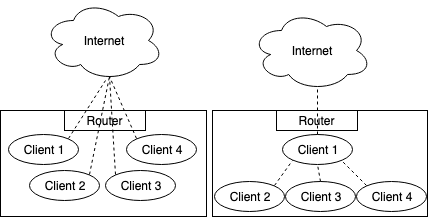

The diagram above was exported from draw.io. Its source (the exported page's mxGraphModel, read from the mxfile embedded in the PNG):
<mxGraphModel dx="860" dy="682" grid="1" gridSize="10" guides="1" tooltips="1" connect="1" arrows="1" fold="1" page="1" pageScale="1" pageWidth="850" pageHeight="1100" math="0" shadow="0">
  <root>
    <mxCell id="0" />
    <mxCell id="1" parent="0" />
    <mxCell id="ZYRV1NkgElp4xuQpfk5J-14" value="" style="rounded=0;whiteSpace=wrap;html=1;" vertex="1" parent="1">
      <mxGeometry x="175" y="140" width="206" height="106" as="geometry" />
    </mxCell>
    <mxCell id="ZYRV1NkgElp4xuQpfk5J-1" value="Internet" style="ellipse;shape=cloud;whiteSpace=wrap;html=1;" vertex="1" parent="1">
      <mxGeometry x="218" y="30" width="120" height="80" as="geometry" />
    </mxCell>
    <mxCell id="ZYRV1NkgElp4xuQpfk5J-4" value="Client 1" style="ellipse;whiteSpace=wrap;html=1;" vertex="1" parent="1">
      <mxGeometry x="183" y="164" width="70" height="30" as="geometry" />
    </mxCell>
    <mxCell id="ZYRV1NkgElp4xuQpfk5J-5" value="Client 3" style="ellipse;whiteSpace=wrap;html=1;" vertex="1" parent="1">
      <mxGeometry x="280" y="200" width="70" height="30" as="geometry" />
    </mxCell>
    <mxCell id="ZYRV1NkgElp4xuQpfk5J-6" value="Client 2" style="ellipse;whiteSpace=wrap;html=1;" vertex="1" parent="1">
      <mxGeometry x="204" y="200" width="70" height="30" as="geometry" />
    </mxCell>
    <mxCell id="ZYRV1NkgElp4xuQpfk5J-7" value="Client 4" style="ellipse;whiteSpace=wrap;html=1;" vertex="1" parent="1">
      <mxGeometry x="301" y="164" width="70" height="30" as="geometry" />
    </mxCell>
    <mxCell id="ZYRV1NkgElp4xuQpfk5J-16" value="Router" style="rounded=0;whiteSpace=wrap;html=1;" vertex="1" parent="1">
      <mxGeometry x="239" y="140" width="81" height="20" as="geometry" />
    </mxCell>
    <mxCell id="ZYRV1NkgElp4xuQpfk5J-17" value="" style="endArrow=none;dashed=1;html=1;exitX=1;exitY=0;exitDx=0;exitDy=0;entryX=0.55;entryY=0.95;entryDx=0;entryDy=0;entryPerimeter=0;" edge="1" parent="1" source="ZYRV1NkgElp4xuQpfk5J-6" target="ZYRV1NkgElp4xuQpfk5J-1">
      <mxGeometry width="50" height="50" relative="1" as="geometry">
        <mxPoint x="180" y="320" as="sourcePoint" />
        <mxPoint x="230" y="270" as="targetPoint" />
      </mxGeometry>
    </mxCell>
    <mxCell id="ZYRV1NkgElp4xuQpfk5J-19" value="" style="endArrow=none;dashed=1;html=1;exitX=0;exitY=0;exitDx=0;exitDy=0;entryX=0.55;entryY=0.95;entryDx=0;entryDy=0;entryPerimeter=0;" edge="1" parent="1" source="ZYRV1NkgElp4xuQpfk5J-5" target="ZYRV1NkgElp4xuQpfk5J-1">
      <mxGeometry width="50" height="50" relative="1" as="geometry">
        <mxPoint x="274" y="214" as="sourcePoint" />
        <mxPoint x="294" y="116" as="targetPoint" />
      </mxGeometry>
    </mxCell>
    <mxCell id="ZYRV1NkgElp4xuQpfk5J-20" value="" style="endArrow=none;dashed=1;html=1;exitX=0;exitY=0;exitDx=0;exitDy=0;entryX=0.55;entryY=0.95;entryDx=0;entryDy=0;entryPerimeter=0;" edge="1" parent="1" source="ZYRV1NkgElp4xuQpfk5J-7" target="ZYRV1NkgElp4xuQpfk5J-1">
      <mxGeometry width="50" height="50" relative="1" as="geometry">
        <mxPoint x="300" y="214" as="sourcePoint" />
        <mxPoint x="294" y="116" as="targetPoint" />
      </mxGeometry>
    </mxCell>
    <mxCell id="ZYRV1NkgElp4xuQpfk5J-21" value="" style="endArrow=none;dashed=1;html=1;exitX=1;exitY=0;exitDx=0;exitDy=0;" edge="1" parent="1" source="ZYRV1NkgElp4xuQpfk5J-4">
      <mxGeometry width="50" height="50" relative="1" as="geometry">
        <mxPoint x="321" y="178" as="sourcePoint" />
        <mxPoint x="280" y="110" as="targetPoint" />
      </mxGeometry>
    </mxCell>
    <mxCell id="ZYRV1NkgElp4xuQpfk5J-22" value="" style="rounded=0;whiteSpace=wrap;html=1;" vertex="1" parent="1">
      <mxGeometry x="387" y="140" width="215" height="106" as="geometry" />
    </mxCell>
    <mxCell id="ZYRV1NkgElp4xuQpfk5J-23" value="Internet" style="ellipse;shape=cloud;whiteSpace=wrap;html=1;" vertex="1" parent="1">
      <mxGeometry x="426" y="40" width="120" height="80" as="geometry" />
    </mxCell>
    <mxCell id="ZYRV1NkgElp4xuQpfk5J-24" value="Client 1" style="ellipse;whiteSpace=wrap;html=1;" vertex="1" parent="1">
      <mxGeometry x="456.5" y="164" width="70" height="30" as="geometry" />
    </mxCell>
    <mxCell id="ZYRV1NkgElp4xuQpfk5J-25" value="Client 3" style="ellipse;whiteSpace=wrap;html=1;" vertex="1" parent="1">
      <mxGeometry x="460" y="211" width="70" height="30" as="geometry" />
    </mxCell>
    <mxCell id="ZYRV1NkgElp4xuQpfk5J-26" value="Client 2" style="ellipse;whiteSpace=wrap;html=1;" vertex="1" parent="1">
      <mxGeometry x="389" y="211" width="70" height="30" as="geometry" />
    </mxCell>
    <mxCell id="ZYRV1NkgElp4xuQpfk5J-27" value="Client 4" style="ellipse;whiteSpace=wrap;html=1;" vertex="1" parent="1">
      <mxGeometry x="531" y="211" width="70" height="30" as="geometry" />
    </mxCell>
    <mxCell id="ZYRV1NkgElp4xuQpfk5J-28" value="Router" style="rounded=0;whiteSpace=wrap;html=1;" vertex="1" parent="1">
      <mxGeometry x="451" y="140" width="81" height="20" as="geometry" />
    </mxCell>
    <mxCell id="ZYRV1NkgElp4xuQpfk5J-29" value="" style="endArrow=none;dashed=1;html=1;exitX=1;exitY=0;exitDx=0;exitDy=0;entryX=0;entryY=1;entryDx=0;entryDy=0;" edge="1" parent="1" source="ZYRV1NkgElp4xuQpfk5J-26" target="ZYRV1NkgElp4xuQpfk5J-24">
      <mxGeometry width="50" height="50" relative="1" as="geometry">
        <mxPoint x="392" y="320" as="sourcePoint" />
        <mxPoint x="442" y="270" as="targetPoint" />
      </mxGeometry>
    </mxCell>
    <mxCell id="ZYRV1NkgElp4xuQpfk5J-30" value="" style="endArrow=none;dashed=1;html=1;exitX=0.5;exitY=0;exitDx=0;exitDy=0;entryX=0.5;entryY=1;entryDx=0;entryDy=0;" edge="1" parent="1" source="ZYRV1NkgElp4xuQpfk5J-25" target="ZYRV1NkgElp4xuQpfk5J-24">
      <mxGeometry width="50" height="50" relative="1" as="geometry">
        <mxPoint x="486" y="214" as="sourcePoint" />
        <mxPoint x="506" y="116" as="targetPoint" />
      </mxGeometry>
    </mxCell>
    <mxCell id="ZYRV1NkgElp4xuQpfk5J-31" value="" style="endArrow=none;dashed=1;html=1;exitX=0;exitY=0;exitDx=0;exitDy=0;entryX=1;entryY=1;entryDx=0;entryDy=0;" edge="1" parent="1" source="ZYRV1NkgElp4xuQpfk5J-27" target="ZYRV1NkgElp4xuQpfk5J-24">
      <mxGeometry width="50" height="50" relative="1" as="geometry">
        <mxPoint x="512" y="214" as="sourcePoint" />
        <mxPoint x="506" y="116" as="targetPoint" />
      </mxGeometry>
    </mxCell>
    <mxCell id="ZYRV1NkgElp4xuQpfk5J-32" value="" style="endArrow=none;dashed=1;html=1;exitX=0.5;exitY=0;exitDx=0;exitDy=0;entryX=0.55;entryY=0.95;entryDx=0;entryDy=0;entryPerimeter=0;" edge="1" parent="1" source="ZYRV1NkgElp4xuQpfk5J-24" target="ZYRV1NkgElp4xuQpfk5J-23">
      <mxGeometry width="50" height="50" relative="1" as="geometry">
        <mxPoint x="533" y="178" as="sourcePoint" />
        <mxPoint x="492" y="110" as="targetPoint" />
      </mxGeometry>
    </mxCell>
  </root>
</mxGraphModel>